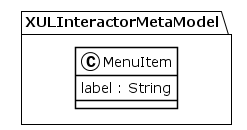

The diagram above was rendered by PlantUML. Its source (embedded in the PNG):
@startuml
!theme plain
package XULInteractorMetaModel {
class MenuItem {
	 label : String
}
}
@enduml